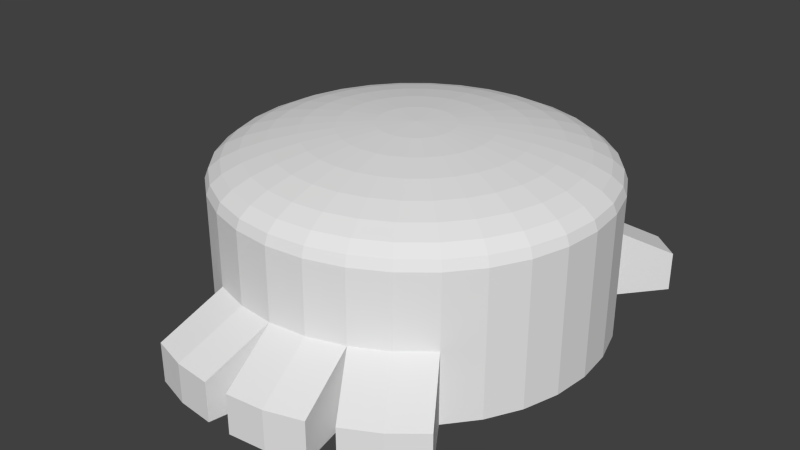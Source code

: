 # Source: Scenery_3.blend  (saved by Blender 2.69.0; exported with 4.5.12 LTS)
import bpy
from mathutils import Matrix  # noqa: F401  (used for matrix-valued properties, if any)

bpy.ops.wm.read_factory_settings(use_empty=True)
scene = bpy.context.scene
scene.name = 'Scene'

# ---- collections
col_collection_1 = bpy.data.collections.new('Collection 1'); scene.collection.children.link(col_collection_1)

# ---- world
world_world = bpy.data.worlds.new('World'); scene.world = world_world
world_world.color = (0.05088, 0.05088, 0.05088)
world_world.use_sun_shadow = False
world_world.sun_shadow_jitter_overblur = 0.0
world_world.cycles.sampling_method = 'MANUAL'
world_world.cycles.sample_map_resolution = 256

# ---- meshes
me_sphere = bpy.data.meshes.new('Sphere')
me_sphere.from_pydata([(-0.5853, -1.58e-07, 0.1058), (-1.148, -1.58e-07, 0.06311), (-1.667, -1.58e-07, -0.006198), (-2.121, -1.58e-07, -0.09947), (-2.494, -1.58e-07, -0.2131), (-2.772, -1.58e-07, -0.3428), (-2.942, -1.58e-07, -0.4835), (-3.0, -1.58e-07, -0.6298), (-0.574, 0.1142, 0.1058), (-1.126, 0.224, 0.06311), (-1.635, 0.3252, -0.006198), (-2.081, 0.4138, -0.09947), (-2.446, 0.4866, -0.2131), (-2.718, 0.5407, -0.3428), (-2.886, 0.574, -0.4835), (-2.942, 0.5853, -0.6298), (-0.5407, 0.224, 0.1058), (-1.061, 0.4393, 0.06311), (-1.54, 0.6378, -0.006198), (-1.96, 0.8118, -0.09947), (-2.305, 0.9546, -0.2131), (-2.561, 1.061, -0.3428), (-2.718, 1.126, -0.4835), (-2.772, 1.148, -0.6298), (-0.4866, 0.3252, 0.1058), (-0.9546, 0.6378, 0.06311), (-1.386, 0.926, -0.006198), (-1.764, 1.179, -0.09947), (-2.074, 1.386, -0.2131), (-2.305, 1.54, -0.3428), (-2.446, 1.635, -0.4835), (-2.494, 1.667, -0.6298), (-0.4138, 0.4138, 0.1058), (-0.8118, 0.8118, 0.06311), (-1.179, 1.179, -0.006198), (-1.5, 1.5, -0.09947), (-1.764, 1.764, -0.2131), (-1.96, 1.96, -0.3428), (-2.081, 2.081, -0.4835), (-2.121, 2.121, -0.6298), (-0.3252, 0.4866, 0.1058), (-0.6378, 0.9546, 0.06311), (-0.926, 1.386, -0.006198), (-1.179, 1.764, -0.09947), (-1.386, 2.074, -0.2131), (-1.54, 2.305, -0.3428), (-1.635, 2.446, -0.4835), (-1.667, 2.494, -0.6298), (-0.224, 0.5407, 0.1058), (-0.4393, 1.061, 0.06311), (-0.6378, 1.54, -0.006198), (-0.8118, 1.96, -0.09947), (-0.9546, 2.305, -0.2131), (-1.061, 2.561, -0.3428), (-1.126, 2.718, -0.4835), (-1.148, 2.772, -0.6298), (-0.1142, 0.574, 0.1058), (-0.224, 1.126, 0.06311), (-0.3252, 1.635, -0.006198), (-0.4138, 2.081, -0.09947), (-0.4866, 2.446, -0.2131), (-0.5407, 2.718, -0.3428), (-0.574, 2.886, -0.4835), (-0.5853, 2.942, -0.6298), (4.692e-07, 0.5853, 0.1058), (4.469e-07, 1.148, 0.06311), (4.245e-07, 1.667, -0.006198), (4.469e-07, 2.121, -0.09947), (4.916e-07, 2.494, -0.2131), (3.128e-07, 2.772, -0.3428), (6.704e-07, 2.942, -0.4835), (6.257e-07, 3.0, -0.6298), (0.1142, 0.574, 0.1058), (0.224, 1.126, 0.06311), (0.3252, 1.635, -0.006198), (0.4138, 2.081, -0.09947), (0.4866, 2.446, -0.2131), (0.5407, 2.718, -0.3428), (0.574, 2.886, -0.4835), (0.5853, 2.942, -0.6298), (0.224, 0.5407, 0.1058), (0.4393, 1.061, 0.06311), (0.6378, 1.54, -0.006198), (0.8118, 1.96, -0.09947), (0.9546, 2.305, -0.2131), (1.061, 2.561, -0.3428), (1.126, 2.718, -0.4835), (1.148, 2.772, -0.6298), (0.3252, 0.4866, 0.1058), (0.6378, 0.9546, 0.06311), (0.926, 1.386, -0.006198), (1.179, 1.764, -0.09947), (1.386, 2.074, -0.2131), (1.54, 2.305, -0.3428), (1.635, 2.446, -0.4835), (1.667, 2.494, -0.6298), (0.4139, 0.4138, 0.1058), (0.8118, 0.8118, 0.06311), (1.179, 1.179, -0.006198), (1.5, 1.5, -0.09947), (1.764, 1.764, -0.2131), (1.96, 1.96, -0.3428), (2.081, 2.081, -0.4835), (2.121, 2.121, -0.6298), (0.4866, 0.3252, 0.1058), (0.9546, 0.6378, 0.06311), (1.386, 0.926, -0.006198), (1.764, 1.179, -0.09947), (2.074, 1.386, -0.2131), (2.305, 1.54, -0.3428), (2.446, 1.635, -0.4835), (2.494, 1.667, -0.6298), (0.5407, 0.224, 0.1058), (1.061, 0.4393, 0.06311), (1.54, 0.6378, -0.006198), (1.96, 0.8118, -0.09947), (2.305, 0.9546, -0.2131), (2.561, 1.061, -0.3428), (2.718, 1.126, -0.4835), (2.772, 1.148, -0.6298), (0.574, 0.1142, 0.1058), (1.126, 0.224, 0.06311), (1.635, 0.3252, -0.006198), (2.081, 0.4138, -0.09947), (2.446, 0.4866, -0.2131), (2.718, 0.5407, -0.3428), (2.886, 0.574, -0.4835), (2.942, 0.5853, -0.6298), (0.5853, -1.796e-07, 0.1058), (1.148, -3.433e-08, 0.06311), (1.667, -7.904e-08, -0.006198), (2.121, -2.355e-07, -0.09947), (2.494, -4.143e-07, -0.2131), (2.772, 3.272e-08, -0.3428), (2.942, -4.143e-07, -0.4835), (3.0, -4.59e-07, -0.6298), (0.574, -0.1142, 0.1058), (1.126, -0.224, 0.06311), (1.635, -0.3252, -0.006198), (2.081, -0.4138, -0.09947), (2.446, -0.4866, -0.2131), (2.718, -0.5407, -0.3428), (2.886, -0.574, -0.4835), (2.942, -0.5853, -0.6298), (0.5407, -0.224, 0.1058), (1.061, -0.4393, 0.06311), (1.54, -0.6378, -0.006198), (1.96, -0.8118, -0.09947), (2.305, -0.9546, -0.2131), (2.561, -1.061, -0.3428), (2.718, -1.126, -0.4835), (2.772, -1.148, -0.6298), (0.4866, -0.3252, 0.1058), (0.9546, -0.6378, 0.06311), (1.386, -0.926, -0.006198), (1.764, -1.179, -0.09947), (2.074, -1.386, -0.2131), (2.305, -1.54, -0.3428), (2.446, -1.635, -0.4835), (2.494, -1.667, -0.6298), (0.4138, -0.4138, 0.1058), (0.8118, -0.8118, 0.06311), (1.179, -1.179, -0.006198), (1.5, -1.5, -0.09947), (1.764, -1.764, -0.2131), (1.96, -1.96, -0.3428), (2.081, -2.081, -0.4835), (2.121, -2.121, -0.6298), (0.3252, -0.4866, 0.1058), (0.6378, -0.9546, 0.06311), (0.926, -1.386, -0.006198), (1.179, -1.764, -0.09947), (1.386, -2.074, -0.2131), (1.54, -2.305, -0.3428), (1.635, -2.446, -0.4835), (1.667, -2.494, -0.6298), (0.224, -0.5407, 0.1058), (0.4393, -1.061, 0.06311), (0.6378, -1.54, -0.006198), (0.8118, -1.96, -0.09947), (0.9546, -2.305, -0.2131), (1.061, -2.561, -0.3428), (1.126, -2.718, -0.4835), (1.148, -2.772, -0.6298), (0.1142, -0.574, 0.1058), (0.224, -1.126, 0.06311), (0.3252, -1.635, -0.006198), (0.4138, -2.081, -0.09947), (0.4866, -2.446, -0.2131), (0.5407, -2.718, -0.3428), (0.574, -2.886, -0.4835), (0.5853, -2.942, -0.6298), (4.245e-07, -0.5853, 0.1058), (3.351e-07, -1.148, 0.06311), (3.351e-07, -1.667, -0.006198), (4.456e-08, -2.121, -0.09947), (-8.955e-08, -2.494, -0.2131), (4.469e-07, -2.772, -0.3428), (-2.237e-07, -2.942, -0.4835), (-8.955e-08, -3.0, -0.6298), (-0.1142, -0.574, 0.1058), (-0.224, -1.126, 0.06311), (-0.3252, -1.635, -0.006198), (-0.4138, -2.081, -0.09947), (-0.4866, -2.446, -0.2131), (-0.5407, -2.718, -0.3428), (-0.574, -2.886, -0.4835), (-0.5853, -2.942, -0.6298), (-0.224, -0.5407, 0.1058), (-0.4393, -1.061, 0.06311), (-0.6378, -1.54, -0.006198), (-0.8118, -1.96, -0.09947), (-0.9546, -2.305, -0.2131), (-1.061, -2.561, -0.3428), (-1.126, -2.718, -0.4835), (-1.148, -2.772, -0.6298), (-0.3252, -0.4866, 0.1058), (-0.6378, -0.9546, 0.06311), (-0.926, -1.386, -0.006198), (-1.179, -1.764, -0.09947), (-1.386, -2.074, -0.2131), (-1.54, -2.305, -0.3428), (-1.635, -2.446, -0.4835), (-1.667, -2.494, -0.6298), (-2.942, -0.5853, -2.88), (-2.772, -1.148, -2.88), (-2.494, -1.667, -2.88), (-2.121, -2.121, -2.88), (-0.4138, -0.4138, 0.1058), (-0.8118, -0.8118, 0.06311), (-1.179, -1.179, -0.006198), (-1.5, -1.5, -0.09947), (-1.764, -1.764, -0.2131), (-1.96, -1.96, -0.3428), (-2.081, -2.081, -0.4835), (-2.121, -2.121, -0.6298), (-1.667, -2.494, -2.88), (-1.148, -2.772, -2.88), (-0.5853, -2.942, -2.88), (-8.955e-08, -3.0, -2.88), (0.5853, -2.942, -2.88), (1.148, -2.772, -2.88), (1.667, -2.494, -2.88), (-0.4866, -0.3252, 0.1058), (-0.9546, -0.6378, 0.06311), (-1.386, -0.926, -0.006198), (-1.764, -1.179, -0.09947), (-2.074, -1.386, -0.2131), (-2.305, -1.54, -0.3428), (-2.446, -1.635, -0.4835), (-2.494, -1.667, -0.6298), (2.121, -2.121, -2.88), (2.494, -1.667, -2.88), (2.772, -1.148, -2.88), (2.942, -0.5853, -2.88), (3.0, -4.59e-07, -2.88), (2.942, 0.5853, -2.88), (2.772, 1.148, -2.88), (-4.363e-07, -5.321e-07, 0.1202), (-0.5407, -0.224, 0.1058), (-1.061, -0.4393, 0.06311), (-1.54, -0.6378, -0.006198), (-1.96, -0.8118, -0.09947), (-2.305, -0.9546, -0.2131), (-2.561, -1.061, -0.3428), (-2.718, -1.126, -0.4835), (-2.772, -1.148, -0.6298), (2.494, 1.667, -2.88), (2.121, 2.121, -2.88), (1.667, 2.494, -2.88), (1.148, 2.772, -2.88), (0.5853, 2.942, -2.88), (6.257e-07, 3.0, -2.88), (-0.5853, 2.942, -2.88), (-0.574, -0.1142, 0.1058), (-1.126, -0.224, 0.06311), (-1.635, -0.3252, -0.006198), (-2.081, -0.4138, -0.09947), (-2.446, -0.4866, -0.2131), (-2.718, -0.5407, -0.3428), (-2.886, -0.574, -0.4835), (-2.942, -0.5853, -0.6298), (-1.148, 2.772, -2.88), (-1.667, 2.494, -2.88), (-2.121, 2.121, -2.88), (-2.494, 1.667, -2.88), (-2.772, 1.148, -2.88), (-2.942, 0.5853, -2.88), (-3.0, -1.58e-07, -2.88), (-8.955e-08, -3.0, -1.755), (0.5853, -2.942, -1.755), (1.148, -2.772, -1.755), (-1.148, -2.772, -1.755), (-0.5853, -2.942, -1.755), (-1.343, -3.752, -2.88), (-0.7804, -3.923, -2.88), (-0.1951, -3.981, -2.88), (-0.1951, -3.981, -2.255), (-1.343, -3.752, -2.255), (-0.7804, -3.923, -2.255), (0.1951, -3.981, -2.88), (0.7804, -3.923, -2.88), (1.343, -3.752, -2.88), (0.1951, -3.981, -2.255), (0.7804, -3.923, -2.255), (1.343, -3.752, -2.255), (2.121, 2.121, -1.755), (1.667, 2.494, -1.755), (2.756, 2.894, -2.88), (2.301, 3.267, -2.88), (2.756, 2.894, -2.255), (2.301, 3.267, -2.255), (1.667, -2.494, -1.755), (2.121, -2.121, -1.755), (1.704, -3.603, -2.88), (2.222, -3.326, -2.88), (2.677, -2.953, -2.88), (1.704, -3.603, -2.255), (2.222, -3.326, -2.255), (2.677, -2.953, -2.255)], [], [(5, 4, 12, 13), (3, 2, 10, 11), (1, 0, 8, 9), (6, 5, 13, 14), (4, 3, 11, 12), (2, 1, 9, 10), (7, 6, 14, 15), (15, 14, 22, 23), (13, 12, 20, 21), (11, 10, 18, 19), (9, 8, 16, 17), (14, 13, 21, 22), (12, 11, 19, 20), (10, 9, 17, 18), (23, 22, 30, 31), (21, 20, 28, 29), (19, 18, 26, 27), (17, 16, 24, 25), (22, 21, 29, 30), (20, 19, 27, 28), (18, 17, 25, 26), (31, 30, 38, 39), (29, 28, 36, 37), (27, 26, 34, 35), (25, 24, 32, 33), (30, 29, 37, 38), (28, 27, 35, 36), (26, 25, 33, 34), (39, 38, 46, 47), (37, 36, 44, 45), (35, 34, 42, 43), (33, 32, 40, 41), (38, 37, 45, 46), (36, 35, 43, 44), (34, 33, 41, 42), (47, 46, 54, 55), (45, 44, 52, 53), (43, 42, 50, 51), (41, 40, 48, 49), (46, 45, 53, 54), (44, 43, 51, 52), (42, 41, 49, 50), (55, 54, 62, 63), (53, 52, 60, 61), (51, 50, 58, 59), (49, 48, 56, 57), (54, 53, 61, 62), (52, 51, 59, 60), (50, 49, 57, 58), (63, 62, 70, 71), (61, 60, 68, 69), (59, 58, 66, 67), (57, 56, 64, 65), (62, 61, 69, 70), (60, 59, 67, 68), (58, 57, 65, 66), (71, 70, 78, 79), (69, 68, 76, 77), (67, 66, 74, 75), (65, 64, 72, 73), (70, 69, 77, 78), (68, 67, 75, 76), (66, 65, 73, 74), (79, 78, 86, 87), (77, 76, 84, 85), (75, 74, 82, 83), (73, 72, 80, 81), (78, 77, 85, 86), (76, 75, 83, 84), (74, 73, 81, 82), (87, 86, 94, 95), (85, 84, 92, 93), (83, 82, 90, 91), (81, 80, 88, 89), (86, 85, 93, 94), (84, 83, 91, 92), (82, 81, 89, 90), (95, 94, 102, 103), (93, 92, 100, 101), (91, 90, 98, 99), (89, 88, 96, 97), (94, 93, 101, 102), (92, 91, 99, 100), (90, 89, 97, 98), (103, 102, 110, 111), (101, 100, 108, 109), (99, 98, 106, 107), (97, 96, 104, 105), (102, 101, 109, 110), (100, 99, 107, 108), (98, 97, 105, 106), (111, 110, 118, 119), (109, 108, 116, 117), (107, 106, 114, 115), (105, 104, 112, 113), (110, 109, 117, 118), (108, 107, 115, 116), (106, 105, 113, 114), (119, 118, 126, 127), (117, 116, 124, 125), (115, 114, 122, 123), (113, 112, 120, 121), (118, 117, 125, 126), (116, 115, 123, 124), (114, 113, 121, 122), (127, 126, 134, 135), (125, 124, 132, 133), (123, 122, 130, 131), (121, 120, 128, 129), (126, 125, 133, 134), (124, 123, 131, 132), (122, 121, 129, 130), (135, 134, 142, 143), (133, 132, 140, 141), (131, 130, 138, 139), (129, 128, 136, 137), (134, 133, 141, 142), (132, 131, 139, 140), (130, 129, 137, 138), (143, 142, 150, 151), (141, 140, 148, 149), (139, 138, 146, 147), (137, 136, 144, 145), (142, 141, 149, 150), (140, 139, 147, 148), (138, 137, 145, 146), (151, 150, 158, 159), (149, 148, 156, 157), (147, 146, 154, 155), (145, 144, 152, 153), (150, 149, 157, 158), (148, 147, 155, 156), (146, 145, 153, 154), (159, 158, 166, 167), (157, 156, 164, 165), (155, 154, 162, 163), (153, 152, 160, 161), (158, 157, 165, 166), (156, 155, 163, 164), (154, 153, 161, 162), (167, 166, 174, 175), (165, 164, 172, 173), (163, 162, 170, 171), (161, 160, 168, 169), (166, 165, 173, 174), (164, 163, 171, 172), (162, 161, 169, 170), (175, 174, 182, 183), (173, 172, 180, 181), (171, 170, 178, 179), (169, 168, 176, 177), (174, 173, 181, 182), (172, 171, 179, 180), (170, 169, 177, 178), (183, 182, 190, 191), (181, 180, 188, 189), (179, 178, 186, 187), (177, 176, 184, 185), (182, 181, 189, 190), (180, 179, 187, 188), (178, 177, 185, 186), (191, 190, 198, 199), (189, 188, 196, 197), (187, 186, 194, 195), (185, 184, 192, 193), (190, 189, 197, 198), (188, 187, 195, 196), (186, 185, 193, 194), (199, 198, 206, 207), (197, 196, 204, 205), (195, 194, 202, 203), (193, 192, 200, 201), (198, 197, 205, 206), (196, 195, 203, 204), (194, 193, 201, 202), (207, 206, 214, 215), (205, 204, 212, 213), (203, 202, 210, 211), (201, 200, 208, 209), (206, 205, 213, 214), (204, 203, 211, 212), (202, 201, 209, 210), (215, 214, 222, 223), (213, 212, 220, 221), (211, 210, 218, 219), (209, 208, 216, 217), (214, 213, 221, 222), (212, 211, 219, 220), (210, 209, 217, 218), (223, 222, 234, 235), (221, 220, 232, 233), (219, 218, 230, 231), (217, 216, 228, 229), (222, 221, 233, 234), (220, 219, 231, 232), (218, 217, 229, 230), (235, 234, 249, 250), (233, 232, 247, 248), (231, 230, 245, 246), (229, 228, 243, 244), (234, 233, 248, 249), (232, 231, 246, 247), (230, 229, 244, 245), (250, 249, 265, 266), (248, 247, 263, 264), (246, 245, 261, 262), (244, 243, 259, 260), (249, 248, 264, 265), (247, 246, 262, 263), (245, 244, 260, 261), (266, 265, 280, 281), (264, 263, 278, 279), (262, 261, 276, 277), (260, 259, 274, 275), (265, 264, 279, 280), (263, 262, 277, 278), (261, 260, 275, 276), (0, 258, 8), (8, 258, 16), (16, 258, 24), (24, 258, 32), (32, 258, 40), (40, 258, 48), (48, 258, 56), (288, 287, 286, 285, 284, 283, 282, 273, 272, 271, 270, 269, 268, 267, 257, 256, 255, 254, 253, 252, 251, 242, 241, 240, 239, 238, 237, 236, 227, 226, 225, 224), (56, 258, 64), (87, 95, 307, 269, 270), (64, 258, 72), (289, 293, 299, 297), (72, 258, 80), (127, 135, 255, 256), (80, 258, 88), (39, 47, 283, 284), (88, 258, 96), (79, 87, 270, 271), (96, 258, 104), (7, 15, 287, 288), (104, 258, 112), (290, 289, 303, 304), (112, 258, 120), (119, 127, 256, 257), (120, 258, 128), (31, 39, 284, 285), (128, 258, 136), (235, 250, 226, 227), (136, 258, 144), (71, 79, 271, 272), (144, 258, 152), (159, 167, 313, 251, 252), (152, 258, 160), (291, 290, 304, 305), (160, 258, 168), (111, 119, 257, 267), (168, 258, 176), (23, 31, 285, 286), (176, 258, 184), (223, 235, 227, 236), (184, 258, 192), (266, 281, 224, 225), (192, 258, 200), (281, 7, 288, 224), (200, 258, 208), (63, 71, 272, 273), (208, 258, 216), (151, 159, 252, 253), (216, 258, 228), (175, 183, 291, 312), (228, 258, 243), (103, 111, 267, 268, 306), (243, 258, 259), (15, 23, 286, 287), (259, 258, 274), (215, 223, 236, 237, 292), (274, 258, 0), (250, 266, 225, 226), (55, 63, 273, 282), (281, 280, 6, 7), (279, 278, 4, 5), (277, 276, 2, 3), (143, 151, 253, 254), (275, 274, 0, 1), (313, 312, 318, 319), (307, 306, 310, 311), (293, 292, 298, 299), (280, 279, 5, 6), (278, 277, 3, 4), (47, 55, 282, 283), (276, 275, 1, 2), (135, 143, 254, 255), (199, 207, 293, 289), (191, 199, 289, 290), (183, 191, 290, 291), (207, 215, 292, 293), (297, 299, 295, 296), (299, 298, 294, 295), (238, 239, 296, 295), (237, 238, 295, 294), (292, 237, 294, 298), (239, 289, 297, 296), (304, 303, 300, 301), (305, 304, 301, 302), (240, 241, 302, 301), (239, 240, 301, 300), (241, 291, 305, 302), (289, 239, 300, 303), (95, 103, 306, 307), (311, 310, 308, 309), (269, 307, 311, 309), (268, 269, 309, 308), (306, 268, 308, 310), (167, 175, 312, 313), (312, 291, 317, 318), (319, 318, 315, 316), (314, 315, 318, 317), (251, 313, 319, 316), (242, 251, 316, 315), (241, 242, 315, 314), (291, 241, 314, 317)])
me_sphere.use_remesh_preserve_volume = False
me_sphere.use_remesh_preserve_attributes = False
me_sphere.use_mirror_vertex_groups = False
me_sphere.update()

# ---- objects
ob_sphere = bpy.data.objects.new('Sphere', me_sphere)

# ---- transforms, parenting, visibility, modifiers, constraints
ob_sphere.location = (0.0, 0.0, 3.0)
ob_sphere.lineart.crease_threshold = 0.0

# ---- collection membership
col_collection_1.objects.link(ob_sphere)

# ---- scene / render settings (as saved in the file)
scene.frame_start = 1; scene.frame_end = 250; scene.frame_set(1)
scene.render.engine = 'BLENDER_EEVEE_NEXT'
scene.render.image_settings.compression = 90
scene.render.resolution_percentage = 50
scene.render.dither_intensity = 0.0
scene.cycles.use_denoising = False
scene.cycles.samples = 10
scene.cycles.sampling_pattern = 'TABULATED_SOBOL'
scene.cycles.light_sampling_threshold = 0.0
scene.cycles.use_adaptive_sampling = False
scene.cycles.use_light_tree = False
scene.cycles.blur_glossy = 0.0
scene.cycles.volume_bounces = 1
scene.cycles.pixel_filter_type = 'GAUSSIAN'
scene.cycles.sample_clamp_indirect = 0.0
scene.view_settings.view_transform = 'Standard'
bpy.context.view_layer.update()

# ---- added for rendering (the .blend has no active camera and no usable light): camera, sun
cam_auto = bpy.data.cameras.new('AutoCamera')
cam_auto.lens = 50.0
cam_auto.sensor_width = 36.0
cam_auto.clip_end = 1000.0
ob_auto_camera = bpy.data.objects.new('AutoCamera', cam_auto)
scene.collection.objects.link(ob_auto_camera)
ob_auto_camera.location = (9.13757, -11.3218, 8.93026)
ob_auto_camera.rotation_euler = (1.09748, -7.21219e-08, 0.694738)
scene.camera = ob_auto_camera
light_auto_sun = bpy.data.lights.new('AutoSun', 'SUN')
light_auto_sun.energy = 3.0
light_auto_sun.angle = 0.0523599
ob_auto_sun = bpy.data.objects.new('AutoSun', light_auto_sun)
scene.collection.objects.link(ob_auto_sun)
ob_auto_sun.rotation_euler = (0.872665, 0.174533, 0.523599)
bpy.context.view_layer.update()
